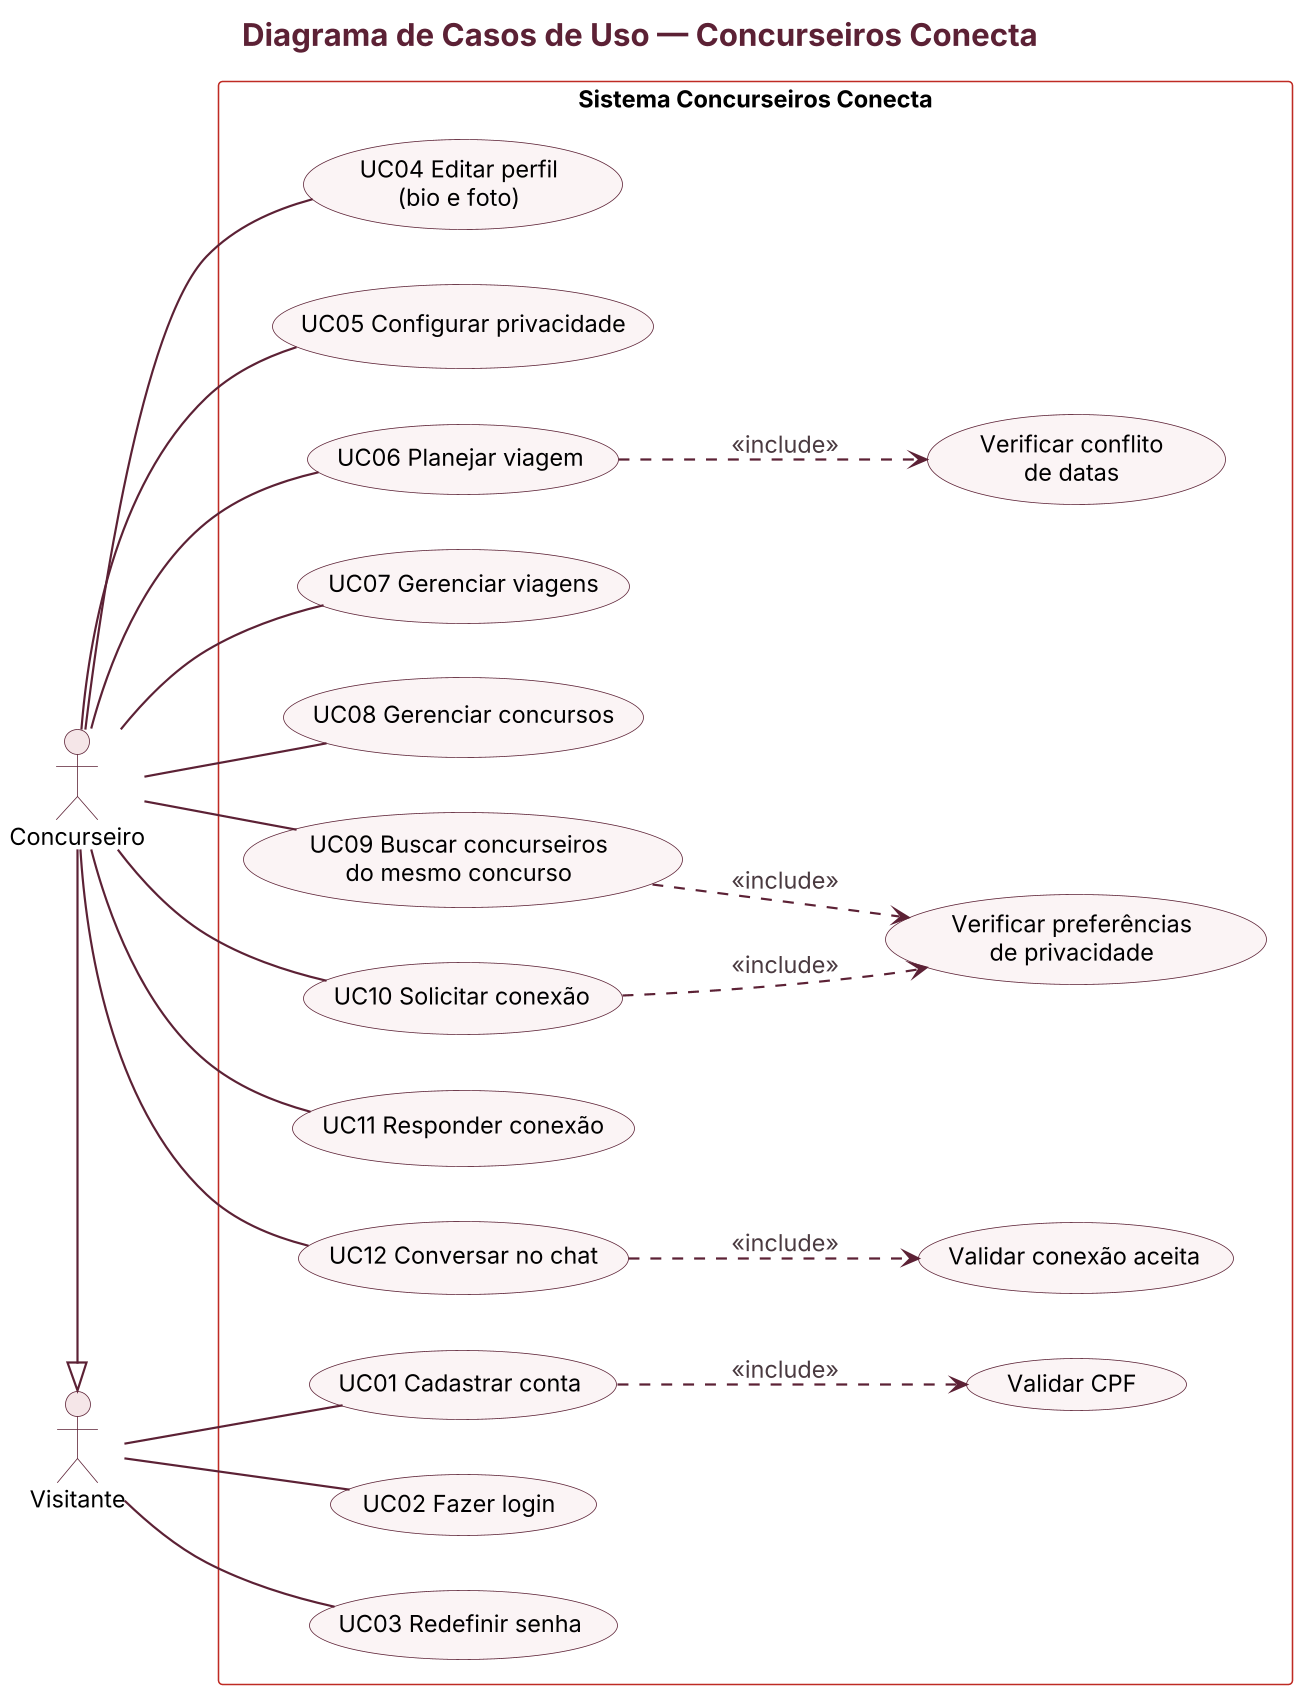

The diagram above was rendered by PlantUML. Its source (embedded in the PNG):
@startuml casos-de-uso
!include estilo.iuml
title Diagrama de Casos de Uso — Concurseiros Conecta
left to right direction
actor "Visitante" as V
actor "Concurseiro" as C
C -|> V

rectangle "Sistema Concurseiros Conecta" {
  usecase "UC01 Cadastrar conta" as UC01
  usecase "UC02 Fazer login" as UC02
  usecase "UC03 Redefinir senha" as UC03
  usecase "UC04 Editar perfil\n(bio e foto)" as UC04
  usecase "UC05 Configurar privacidade" as UC05
  usecase "UC06 Planejar viagem" as UC06
  usecase "UC07 Gerenciar viagens" as UC07
  usecase "UC08 Gerenciar concursos" as UC08
  usecase "UC09 Buscar concurseiros\ndo mesmo concurso" as UC09
  usecase "UC10 Solicitar conexão" as UC10
  usecase "UC11 Responder conexão" as UC11
  usecase "UC12 Conversar no chat" as UC12
  usecase "Validar CPF" as INC1
  usecase "Verificar conflito\nde datas" as INC2
  usecase "Verificar preferências\nde privacidade" as INC3
  usecase "Validar conexão aceita" as INC4
}

V -- UC01
V -- UC02
V -- UC03
C -- UC04
C -- UC05
C -- UC06
C -- UC07
C -- UC08
C -- UC09
C -- UC10
C -- UC11
C -- UC12

UC01 ..> INC1 : <<include>>
UC06 ..> INC2 : <<include>>
UC09 ..> INC3 : <<include>>
UC10 ..> INC3 : <<include>>
UC12 ..> INC4 : <<include>>
@enduml